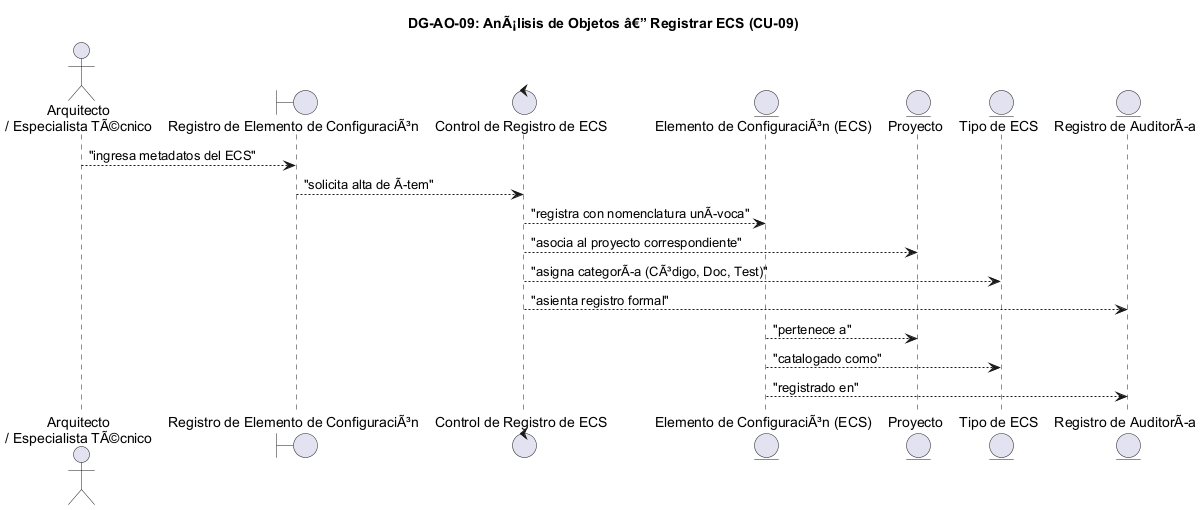

The diagram above was rendered by PlantUML. Its source (embedded in the PNG):
@startuml DG-AO-09
skinparam shadowing false
skinparam roundcorner 8
skinparam defaultFontName Arial

title <b>DG-AO-09: AnÃ¡lisis de Objetos â€” Registrar ECS (CU-09)</b>

actor "Arquitecto\n/ Especialista TÃ©cnico" as ACT

boundary "Registro de Elemento de ConfiguraciÃ³n" as B
control "Control de Registro de ECS" as C

entity "Elemento de ConfiguraciÃ³n (ECS)" as E_ECS
entity "Proyecto" as E_PROY
entity "Tipo de ECS" as E_TIPO
entity "Registro de AuditorÃa" as E_AUD

ACT --> B : "ingresa metadatos del ECS"
B --> C : "solicita alta de Ãtem"
C --> E_ECS : "registra con nomenclatura unÃvoca"
C --> E_PROY : "asocia al proyecto correspondiente"
C --> E_TIPO : "asigna categorÃa (CÃ³digo, Doc, Test)"
C --> E_AUD : "asienta registro formal"
E_ECS --> E_PROY : "pertenece a"
E_ECS --> E_TIPO : "catalogado como"
E_ECS --> E_AUD : "registrado en"

@enduml